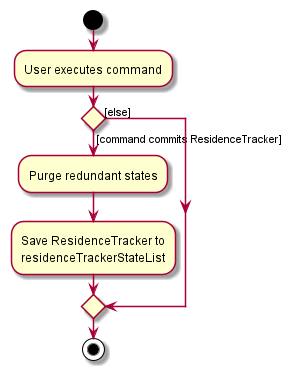

The diagram above was rendered by PlantUML. Its source (embedded in the PNG):
@startuml
start
:User executes command;

'Since the beta syntax does not support placing the condition outside the
'diamond we place it as the true branch instead.

if () then ([command commits ResidenceTracker])
    :Purge redundant states;
    :Save ResidenceTracker to
    residenceTrackerStateList;
else ([else])
endif
stop
@enduml